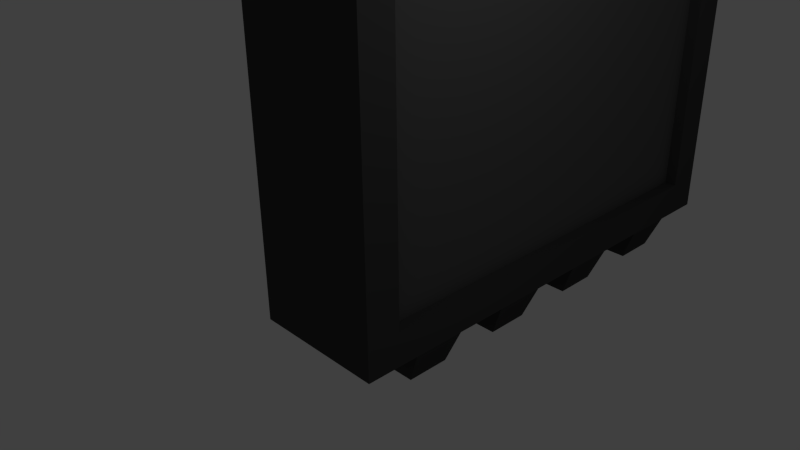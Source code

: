 # Source: Door.blend  (saved by Blender 2.70.0; exported with 4.5.12 LTS)
import bpy
from mathutils import Matrix  # noqa: F401  (used for matrix-valued properties, if any)

bpy.ops.wm.read_factory_settings(use_empty=True)
scene = bpy.context.scene
scene.name = 'Scene'

# ---- collections
col_collection_1 = bpy.data.collections.new('Collection 1'); scene.collection.children.link(col_collection_1)

# ---- materials (node trees are filled in below, after node groups)
mat_material = bpy.data.materials.new('Material')
mat_material.alpha_threshold = 0.0
mat_material.use_transparent_shadow = False
mat_material.roughness = 0.5
mat_material.line_color = (0.0, 0.0, 0.0, 1.0)
mat_door = bpy.data.materials.new('Door')
mat_door.alpha_threshold = 0.0
mat_door.use_transparent_shadow = False
mat_door.diffuse_color = (0.05497, 0.05497, 0.05497, 1.0)
mat_door.roughness = 0.5
mat_door.line_color = (0.0, 0.0, 0.0, 1.0)
mat_door_inner = bpy.data.materials.new('door_inner')
mat_door_inner.alpha_threshold = 0.0
mat_door_inner.use_transparent_shadow = False
mat_door_inner.diffuse_color = (0.09084, 0.09084, 0.09084, 1.0)
mat_door_inner.roughness = 0.5
mat_door_inner.line_color = (0.0, 0.0, 0.0, 1.0)

# ---- material node trees

# ---- world
world_world = bpy.data.worlds.new('World'); scene.world = world_world
world_world.color = (0.05088, 0.05088, 0.05088)
world_world.use_sun_shadow = False
world_world.sun_shadow_jitter_overblur = 0.0
world_world.cycles.sampling_method = 'MANUAL'
world_world.cycles.sample_map_resolution = 256

# ---- cameras
cam_camera = bpy.data.cameras.new('Camera')
cam_camera.clip_end = 100.0
cam_camera.lens = 35.0
cam_camera.sensor_width = 32.0
cam_camera.sensor_height = 18.0
cam_camera.ortho_scale = 7.314
cam_camera.dof.focus_distance = 0.0
cam_camera.dof.aperture_fstop = 128.0

# ---- lights
light_lamp = bpy.data.lights.new('Lamp', 'POINT')
light_lamp.transmission_factor = 0.0
light_lamp.cutoff_distance = 30.0
light_lamp.energy = 100.0
light_lamp.shadow_buffer_clip_start = 1.001
light_lamp.shadow_soft_size = 0.1
light_lamp.shadow_maximum_resolution = 0.006
light_lamp.use_absolute_resolution = True
light_lamp.cycles.use_multiple_importance_sampling = False

# ---- meshes
me_cube = bpy.data.meshes.new('Cube')
me_cube.from_pydata([(1.0, 6.198, -1.0), (1.0, -1.0, -1.0), (-1.0, -1.0, -1.0), (-1.0, 6.198, -1.0), (1.0, 6.198, 8.476), (1.0, -1.0, 8.476), (-1.0, -1.0, 8.476), (-1.0, 6.198, 8.476), (1.0, 5.399, -1.0), (1.0, 4.599, -1.0), (1.0, 3.799, -1.0), (1.0, 2.999, -1.0), (1.0, 2.199, -1.0), (1.0, 1.399, -1.0), (1.0, 0.5996, -1.0), (1.0, -0.2002, -1.0), (-1.0, -0.2002, -1.0), (-1.0, 0.5996, -1.0), (-1.0, 1.399, -1.0), (-1.0, 2.199, -1.0), (-1.0, 2.999, -1.0), (-1.0, 3.799, -1.0), (-1.0, 4.599, -1.0), (-1.0, 5.399, -1.0), (1.0, 5.399, 8.476), (1.0, 4.599, 8.476), (1.0, 3.799, 8.476), (1.0, 2.999, 8.476), (1.0, 2.199, 8.476), (1.0, 1.399, 8.476), (1.0, 0.5996, 8.476), (1.0, -0.2002, 8.476), (-1.0, -0.2002, 8.476), (-1.0, 0.5996, 8.476), (-1.0, 1.399, 8.476), (-1.0, 2.199, 8.476), (-1.0, 2.999, 8.476), (-1.0, 3.799, 8.476), (-1.0, 4.599, 8.476), (-1.0, 5.399, 8.476), (0.7987, 3.718, -1.5), (0.7987, 3.08, -1.5), (0.7987, 0.5191, -1.5), (0.7987, -0.1197, -1.5), (-0.7987, -0.1197, -1.5), (-0.7987, 0.5191, -1.5), (-0.7987, 3.08, -1.5), (-0.7987, 3.718, -1.5), (0.7987, 5.318, -1.5), (0.7987, 4.679, -1.5), (0.7987, 2.119, -1.5), (0.7987, 1.48, -1.5), (-0.7987, 1.48, -1.5), (-0.7987, 2.119, -1.5), (-0.7987, 4.679, -1.5), (-0.7987, 5.318, -1.5), (1.0, -0.2002, -0.4941), (1.0, -0.4941, -0.4941), (1.0, 5.692, -0.4941), (1.0, 5.692, 7.971), (1.0, -0.4941, 7.971), (-1.0, 5.399, -0.4941), (-1.0, 5.692, -0.4941), (-1.0, -0.4941, -0.4941), (-1.0, -0.4941, 7.971), (-1.0, 5.692, 7.971), (1.0, -0.2002, 7.971), (-1.0, 5.399, 7.971), (1.0, 5.399, -0.4941), (1.0, 4.599, -0.4941), (1.0, 3.799, -0.4941), (1.0, 2.999, -0.4941), (1.0, 2.199, -0.4941), (1.0, 1.399, -0.4941), (1.0, 0.5996, -0.4941), (-1.0, -0.2002, -0.4941), (-1.0, 0.5996, -0.4941), (-1.0, 1.399, -0.4941), (-1.0, 2.199, -0.4941), (-1.0, 2.999, -0.4941), (-1.0, 3.799, -0.4941), (-1.0, 4.599, -0.4941), (1.0, 5.399, 7.971), (1.0, 4.599, 7.971), (1.0, 3.799, 7.971), (1.0, 2.999, 7.971), (1.0, 2.199, 7.971), (1.0, 1.399, 7.971), (1.0, 0.5996, 7.971), (-1.0, -0.2002, 7.971), (-1.0, 0.5996, 7.971), (-1.0, 1.399, 7.971), (-1.0, 2.199, 7.971), (-1.0, 2.999, 7.971), (-1.0, 3.799, 7.971), (-1.0, 4.599, 7.971), (0.8233, -0.2002, -0.4941), (0.8233, -0.4941, -0.4941), (0.8233, 5.692, -0.4941), (0.8233, 5.692, 7.971), (0.8233, -0.4941, 7.971), (-0.8233, 5.399, -0.4941), (-0.8233, 5.692, -0.4941), (-0.8233, -0.4941, -0.4941), (-0.8233, -0.4941, 7.971), (-0.8233, 5.692, 7.971), (0.8233, -0.2002, 7.971), (-0.8233, 5.399, 7.971), (0.8233, 5.399, -0.4941), (0.8233, 4.599, -0.4941), (0.8233, 3.799, -0.4941), (0.8233, 2.999, -0.4941), (0.8233, 2.199, -0.4941), (0.8233, 1.399, -0.4941), (0.8233, 0.5996, -0.4941), (-0.8233, -0.2002, -0.4941), (-0.8233, 0.5996, -0.4941), (-0.8233, 1.399, -0.4941), (-0.8233, 2.199, -0.4941), (-0.8233, 2.999, -0.4941), (-0.8233, 3.799, -0.4941), (-0.8233, 4.599, -0.4941), (0.8233, 5.399, 7.971), (0.8233, 4.599, 7.971), (0.8233, 3.799, 7.971), (0.8233, 2.999, 7.971), (0.8233, 2.199, 7.971), (0.8233, 1.399, 7.971), (0.8233, 0.5996, 7.971), (-0.8233, -0.2002, 7.971), (-0.8233, 0.5996, 7.971), (-0.8233, 1.399, 7.971), (-0.8233, 2.199, 7.971), (-0.8233, 2.999, 7.971), (-0.8233, 3.799, 7.971), (-0.8233, 4.599, 7.971)], [], [(15, 1, 2, 16), (31, 32, 6, 5), (72, 71, 111, 112), (1, 5, 6, 2), (65, 62, 102, 105), (4, 0, 3, 7), (81, 80, 120, 121), (95, 67, 107, 135), (64, 89, 129, 104), (56, 74, 114, 96), (82, 83, 123, 122), (68, 58, 98, 108), (77, 76, 116, 117), (58, 59, 99, 98), (91, 92, 132, 131), (85, 86, 126, 125), (71, 70, 110, 111), (80, 79, 119, 120), (63, 64, 104, 103), (94, 95, 135, 134), (74, 73, 113, 114), (88, 66, 106, 128), (4, 7, 39, 24), (24, 39, 38, 25), (25, 38, 37, 26), (26, 37, 36, 27), (27, 36, 35, 28), (28, 35, 34, 29), (29, 34, 33, 30), (30, 33, 32, 31), (0, 8, 23, 3), (19, 12, 50, 53), (9, 10, 21, 22), (17, 14, 42, 45), (11, 12, 19, 20), (13, 18, 52, 51), (13, 14, 17, 18), (15, 16, 44, 43), (40, 41, 46, 47), (42, 43, 44, 45), (11, 20, 46, 41), (21, 10, 40, 47), (20, 21, 47, 46), (16, 17, 45, 44), (14, 15, 43, 42), (10, 11, 41, 40), (48, 49, 54, 55), (50, 51, 52, 53), (9, 22, 54, 49), (23, 8, 48, 55), (22, 23, 55, 54), (18, 19, 53, 52), (12, 13, 51, 50), (8, 9, 49, 48), (56, 57, 1, 15), (59, 58, 0, 4), (57, 60, 5, 1), (61, 62, 3, 23), (64, 63, 2, 6), (62, 65, 7, 3), (60, 66, 31, 5), (65, 67, 39, 7), (58, 68, 8, 0), (68, 69, 9, 8), (69, 70, 10, 9), (70, 71, 11, 10), (71, 72, 12, 11), (72, 73, 13, 12), (73, 74, 14, 13), (74, 56, 15, 14), (63, 75, 16, 2), (75, 76, 17, 16), (76, 77, 18, 17), (77, 78, 19, 18), (78, 79, 20, 19), (79, 80, 21, 20), (80, 81, 22, 21), (81, 61, 23, 22), (82, 59, 4, 24), (83, 82, 24, 25), (84, 83, 25, 26), (85, 84, 26, 27), (86, 85, 27, 28), (87, 86, 28, 29), (88, 87, 29, 30), (66, 88, 30, 31), (89, 64, 6, 32), (90, 89, 32, 33), (91, 90, 33, 34), (92, 91, 34, 35), (93, 92, 35, 36), (94, 93, 36, 37), (95, 94, 37, 38), (67, 95, 38, 39), (96, 106, 100, 97), (101, 107, 105, 102), (103, 104, 129, 115), (115, 129, 130, 116), (116, 130, 131, 117), (117, 131, 132, 118), (118, 132, 133, 119), (119, 133, 134, 120), (120, 134, 135, 121), (121, 135, 107, 101), (98, 99, 122, 108), (108, 122, 123, 109), (109, 123, 124, 110), (110, 124, 125, 111), (111, 125, 126, 112), (112, 126, 127, 113), (113, 127, 128, 114), (114, 128, 106, 96), (86, 87, 127, 126), (92, 93, 133, 132), (60, 57, 97, 100), (78, 77, 117, 118), (69, 68, 108, 109), (83, 84, 124, 123), (89, 90, 130, 129), (75, 63, 103, 115), (66, 60, 100, 106), (61, 81, 121, 101), (73, 72, 112, 113), (87, 88, 128, 127), (93, 94, 134, 133), (79, 78, 118, 119), (62, 61, 101, 102), (70, 69, 109, 110), (84, 85, 125, 124), (90, 91, 131, 130), (57, 56, 96, 97), (76, 75, 115, 116), (59, 82, 122, 99), (67, 65, 105, 107)])
me_cube.polygons.foreach_set('material_index', [1, 1, 1, 1, 1, 1, 1, 1, 1, 1, 1, 1, 1, 1, 1, 1, 1, 1, 1, 1, 1, 1, 1, 1, 1, 1, 1, 1, 1, 1, 1, 1, 1, 1, 1, 1, 1, 1, 1, 1, 1, 1, 1, 1, 1, 1, 1, 1, 1, 1, 1, 1, 1, 1, 1, 1, 1, 1, 1, 1, 1, 1, 1, 1, 1, 1, 1, 1, 1, 1, 1, 1, 1, 1, 1, 1, 1, 1, 1, 1, 1, 1, 1, 1, 1, 1, 1, 1, 1, 1, 1, 1, 1, 1, 2, 2, 2, 2, 2, 2, 2, 2, 2, 2, 2, 2, 2, 2, 2, 2, 2, 2, 1, 1, 1, 1, 1, 1, 1, 1, 1, 1, 1, 1, 1, 1, 1, 1, 1, 1, 1, 1, 1, 1])
_uv = me_cube.uv_layers.new(name='UVMap')
_uv.uv.foreach_set('vector', [0.316, 0.6943, 0.316, 0.6551, 0.4139, 0.6551, 0.4139, 0.6943, 2.917e-09, 0.9683, 0.09789, 0.9683, 0.09789, 1.007, 8.752e-09, 1.007, 0.9471, 0.1318, 0.9471, 0.171, 0.9384, 0.171, 0.9384, 0.1318, 1.0, 0.4882, 1.0, 0.9501, 0.9021, 0.9501, 0.9021, 0.4882, 0.4617, 0.7649, 0.4617, 0.3523, 0.4703, 0.3523, 0.4703, 0.7649, 0.8406, 0.4619, 0.8406, 0.0, 0.9384, 1.167e-08, 0.9384, 0.4619, 0.453, 0.6995, 0.453, 0.7387, 0.4444, 0.7387, 0.4444, 0.6995, 0.4444, 0.8953, 0.4444, 0.9344, 0.4357, 0.9344, 0.4357, 0.8953, 0.4444, 0.646, 0.4444, 0.6604, 0.4357, 0.6604, 0.4357, 0.646, 0.9471, 0.01439, 0.9471, 0.05353, 0.9384, 0.05353, 0.9384, 0.01439, 0.4139, 0.9344, 0.4139, 0.8953, 0.4225, 0.8953, 0.4225, 0.9344, 0.9471, 0.2884, 0.9471, 0.3028, 0.9384, 0.3028, 0.9384, 0.2884, 0.453, 0.8561, 0.453, 0.8953, 0.4444, 0.8953, 0.4444, 0.8561, 0.4796, 0.3523, 0.4796, 0.7649, 0.4709, 0.7649, 0.4709, 0.3523, 0.4444, 0.7387, 0.4444, 0.7778, 0.4357, 0.7778, 0.4357, 0.7387, 0.4139, 0.817, 0.4139, 0.7778, 0.4225, 0.7778, 0.4225, 0.817, 0.9471, 0.171, 0.9471, 0.2101, 0.9384, 0.2101, 0.9384, 0.171, 0.453, 0.7387, 0.453, 0.7778, 0.4444, 0.7778, 0.4444, 0.7387, 0.4617, 0.3523, 0.4617, 0.7649, 0.453, 0.7649, 0.453, 0.3523, 0.4444, 0.8561, 0.4444, 0.8953, 0.4357, 0.8953, 0.4357, 0.8561, 0.9471, 0.05353, 0.9471, 0.09268, 0.9384, 0.09268, 0.9384, 0.05353, 0.4139, 0.6995, 0.4139, 0.6604, 0.4225, 0.6604, 0.4225, 0.6995, 8.752e-09, 0.6551, 0.09789, 0.6551, 0.09789, 0.6943, 5.835e-09, 0.6943, 5.835e-09, 0.6943, 0.09789, 0.6943, 0.09789, 0.7334, 0.0, 0.7334, 0.0, 0.7334, 0.09789, 0.7334, 0.09789, 0.7726, 8.752e-09, 0.7726, 8.752e-09, 0.7726, 0.09789, 0.7726, 0.09789, 0.8117, 5.835e-09, 0.8117, 5.835e-09, 0.8117, 0.09789, 0.8117, 0.09789, 0.8509, 2.917e-09, 0.8509, 2.917e-09, 0.8509, 0.09789, 0.8509, 0.09789, 0.89, 5.835e-09, 0.89, 5.835e-09, 0.89, 0.09789, 0.89, 0.09789, 0.9292, 5.835e-09, 0.9292, 5.835e-09, 0.9292, 0.09789, 0.9292, 0.09789, 0.9683, 2.917e-09, 0.9683, 0.1958, 0.6551, 0.1958, 0.6943, 0.09789, 0.6943, 0.09789, 0.6551, 0.09789, 0.7922, 0.09789, 0.6943, 0.1226, 0.7041, 0.1226, 0.7823, 0.4139, 0.4502, 0.453, 0.4502, 0.453, 0.5481, 0.4139, 0.5481, 0.3891, 0.6943, 0.3891, 0.7922, 0.3644, 0.7823, 0.3644, 0.7041, 0.4139, 0.3523, 0.453, 0.3523, 0.453, 0.4502, 0.4139, 0.4502, 0.1958, 0.6943, 0.1958, 0.7922, 0.1711, 0.7823, 0.1711, 0.7041, 0.4139, 0.5481, 0.453, 0.5481, 0.453, 0.646, 0.4139, 0.646, 0.316, 0.7333, 0.316, 0.8312, 0.2913, 0.8214, 0.2913, 0.7432, 0.2847, 0.6551, 0.316, 0.6551, 0.316, 0.7333, 0.2847, 0.7333, 0.2427, 0.6864, 0.274, 0.6864, 0.274, 0.7646, 0.2427, 0.7646, 0.2674, 0.7646, 0.2674, 0.8625, 0.2427, 0.8526, 0.2427, 0.7744, 0.3407, 0.6943, 0.3407, 0.7922, 0.316, 0.7823, 0.316, 0.7041, 0.0249, 0.1957, 0.0249, 0.2349, 0.0, 0.2309, 0.0, 0.1997, 0.0249, 0.03915, 0.0249, 0.07829, 5.835e-09, 0.07435, 5.835e-09, 0.04309, 0.7623, 0.4633, 0.8014, 0.4633, 0.7975, 0.4882, 0.7662, 0.4882, 0.6057, 0.4633, 0.6448, 0.4633, 0.6409, 0.4882, 0.6096, 0.4882, 0.274, 0.6551, 0.274, 0.6864, 0.1958, 0.6864, 0.1958, 0.6551, 0.1958, 0.6864, 0.227, 0.6864, 0.227, 0.7646, 0.1958, 0.7646, 0.1226, 0.7922, 0.1226, 0.6943, 0.1473, 0.7041, 0.1473, 0.7823, 0.4139, 0.6943, 0.4139, 0.7922, 0.3891, 0.7823, 0.3891, 0.7041, 0.0249, 0.274, 0.0249, 0.3132, 0.0, 0.3092, 0.0, 0.278, 0.0249, 0.1174, 0.0249, 0.1566, 0.0, 0.1526, 5.835e-09, 0.1214, 0.684, 0.4633, 0.7231, 0.4633, 0.7192, 0.4882, 0.6879, 0.4882, 0.5274, 0.4633, 0.5665, 0.4633, 0.5626, 0.4882, 0.5313, 0.4882, 0.8014, 0.4386, 0.8158, 0.4386, 0.8406, 0.4633, 0.8014, 0.4633, 0.513, 0.02473, 0.513, 0.4386, 0.4882, 0.4633, 0.4882, 0.0, 0.8158, 0.4386, 0.8158, 0.02473, 0.8406, 0.0, 0.8406, 0.4633, 0.04963, 0.3132, 0.04963, 0.3276, 0.0249, 0.3523, 0.0249, 0.3132, 0.4635, 0.02476, 0.04963, 0.02476, 0.0249, 0.0, 0.4882, 5.835e-09, 0.04963, 0.3276, 0.4635, 0.3276, 0.4882, 0.3523, 0.0249, 0.3523, 0.8158, 0.02473, 0.8014, 0.02473, 0.8014, 0.0, 0.8406, 0.0, 0.4635, 0.3276, 0.4635, 0.3132, 0.4882, 0.3132, 0.4882, 0.3523, 0.513, 0.4386, 0.5274, 0.4386, 0.5274, 0.4633, 0.4882, 0.4633, 0.5274, 0.4386, 0.5665, 0.4386, 0.5665, 0.4633, 0.5274, 0.4633, 0.5665, 0.4386, 0.6057, 0.4386, 0.6057, 0.4633, 0.5665, 0.4633, 0.6057, 0.4386, 0.6448, 0.4386, 0.6448, 0.4633, 0.6057, 0.4633, 0.6448, 0.4386, 0.684, 0.4386, 0.684, 0.4633, 0.6448, 0.4633, 0.684, 0.4386, 0.7231, 0.4386, 0.7231, 0.4633, 0.684, 0.4633, 0.7231, 0.4386, 0.7623, 0.4386, 0.7623, 0.4633, 0.7231, 0.4633, 0.7623, 0.4386, 0.8014, 0.4386, 0.8014, 0.4633, 0.7623, 0.4633, 0.04963, 0.02476, 0.04963, 0.03915, 0.0249, 0.03915, 0.0249, 0.0, 0.04963, 0.03915, 0.04963, 0.07829, 0.0249, 0.07829, 0.0249, 0.03915, 0.04963, 0.07829, 0.04963, 0.1174, 0.0249, 0.1174, 0.0249, 0.07829, 0.04963, 0.1174, 0.04963, 0.1566, 0.0249, 0.1566, 0.0249, 0.1174, 0.04963, 0.1566, 0.04963, 0.1957, 0.0249, 0.1957, 0.0249, 0.1566, 0.04963, 0.1957, 0.04963, 0.2349, 0.0249, 0.2349, 0.0249, 0.1957, 0.04963, 0.2349, 0.04963, 0.274, 0.0249, 0.274, 0.0249, 0.2349, 0.04963, 0.274, 0.04963, 0.3132, 0.0249, 0.3132, 0.0249, 0.274, 0.5274, 0.02473, 0.513, 0.02473, 0.4882, 0.0, 0.5274, 0.0, 0.5665, 0.02473, 0.5274, 0.02473, 0.5274, 0.0, 0.5665, 0.0, 0.6057, 0.02473, 0.5665, 0.02473, 0.5665, 0.0, 0.6057, 0.0, 0.6448, 0.02473, 0.6057, 0.02473, 0.6057, 0.0, 0.6448, 0.0, 0.684, 0.02473, 0.6448, 0.02473, 0.6448, 0.0, 0.684, 0.0, 0.7231, 0.02473, 0.684, 0.02473, 0.684, 0.0, 0.7231, 0.0, 0.7623, 0.02473, 0.7231, 0.02473, 0.7231, 0.0, 0.7623, 0.0, 0.8014, 0.02473, 0.7623, 0.02473, 0.7623, 0.0, 0.8014, 0.0, 0.4635, 0.03915, 0.4635, 0.02476, 0.4882, 5.835e-09, 0.4882, 0.03915, 0.4635, 0.07829, 0.4635, 0.03915, 0.4882, 0.03915, 0.4882, 0.07829, 0.4635, 0.1174, 0.4635, 0.07829, 0.4882, 0.07829, 0.4882, 0.1174, 0.4635, 0.1566, 0.4635, 0.1174, 0.4882, 0.1174, 0.4882, 0.1566, 0.4635, 0.1957, 0.4635, 0.1566, 0.4882, 0.1566, 0.4882, 0.1957, 0.4635, 0.2349, 0.4635, 0.1957, 0.4882, 0.1957, 0.4882, 0.2349, 0.4635, 0.274, 0.4635, 0.2349, 0.4882, 0.2349, 0.4882, 0.274, 0.4635, 0.3132, 0.4635, 0.274, 0.4882, 0.274, 0.4882, 0.3132, 0.4139, 0.3667, 0.0, 0.3667, 0.0, 0.3523, 0.4139, 0.3523, 0.4882, 0.7767, 0.9021, 0.7767, 0.9021, 0.791, 0.4882, 0.791, 0.4882, 0.4882, 0.9021, 0.4882, 0.9021, 0.5026, 0.4882, 0.5026, 0.4882, 0.5026, 0.9021, 0.5026, 0.9021, 0.5418, 0.4882, 0.5418, 0.4882, 0.5418, 0.9021, 0.5418, 0.9021, 0.5809, 0.4882, 0.5809, 0.4882, 0.5809, 0.9021, 0.5809, 0.9021, 0.6201, 0.4882, 0.6201, 0.4882, 0.6201, 0.9021, 0.6201, 0.9021, 0.6592, 0.4882, 0.6592, 0.4882, 0.6592, 0.9021, 0.6592, 0.9021, 0.6984, 0.4882, 0.6984, 0.4882, 0.6984, 0.9021, 0.6984, 0.9021, 0.7375, 0.4882, 0.7375, 0.4882, 0.7375, 0.9021, 0.7375, 0.9021, 0.7767, 0.4882, 0.7767, 0.4139, 0.6551, 1.4e-07, 0.6551, 1.167e-07, 0.6407, 0.4139, 0.6407, 0.4139, 0.6407, 1.167e-07, 0.6407, 1.167e-07, 0.6016, 0.4139, 0.6016, 0.4139, 0.6016, 1.167e-07, 0.6016, 9.336e-08, 0.5624, 0.4139, 0.5624, 0.4139, 0.5624, 9.336e-08, 0.5624, 4.668e-08, 0.5233, 0.4139, 0.5233, 0.4139, 0.5233, 4.668e-08, 0.5233, 4.668e-08, 0.4842, 0.4139, 0.4842, 0.4139, 0.4842, 4.668e-08, 0.4842, 2.334e-08, 0.445, 0.4139, 0.445, 0.4139, 0.445, 2.334e-08, 0.445, 0.0, 0.4059, 0.4139, 0.4059, 0.4139, 0.4059, 0.0, 0.4059, 0.0, 0.3667, 0.4139, 0.3667, 0.4139, 0.7778, 0.4139, 0.7387, 0.4225, 0.7387, 0.4225, 0.7778, 0.4444, 0.7778, 0.4444, 0.817, 0.4357, 0.817, 0.4357, 0.7778, 0.4796, 0.7649, 0.4796, 0.3523, 0.4882, 0.3523, 0.4882, 0.7649, 0.453, 0.817, 0.453, 0.8561, 0.4444, 0.8561, 0.4444, 0.817, 0.9471, 0.2493, 0.9471, 0.2884, 0.9384, 0.2884, 0.9384, 0.2493, 0.4139, 0.8953, 0.4139, 0.8561, 0.4225, 0.8561, 0.4225, 0.8953, 0.4444, 0.6604, 0.4444, 0.6995, 0.4357, 0.6995, 0.4357, 0.6604, 0.453, 0.9344, 0.453, 0.9488, 0.4444, 0.9488, 0.4444, 0.9344, 0.4139, 0.6604, 0.4139, 0.646, 0.4225, 0.646, 0.4225, 0.6604, 0.453, 0.6604, 0.453, 0.6995, 0.4444, 0.6995, 0.4444, 0.6604, 0.9471, 0.09268, 0.9471, 0.1318, 0.9384, 0.1318, 0.9384, 0.09268, 0.4139, 0.7387, 0.4139, 0.6995, 0.4225, 0.6995, 0.4225, 0.7387, 0.4444, 0.817, 0.4444, 0.8561, 0.4357, 0.8561, 0.4357, 0.817, 0.453, 0.7778, 0.453, 0.817, 0.4444, 0.817, 0.4444, 0.7778, 0.453, 0.646, 0.453, 0.6604, 0.4444, 0.6604, 0.4444, 0.646, 0.9471, 0.2101, 0.9471, 0.2493, 0.9384, 0.2493, 0.9384, 0.2101, 0.4139, 0.8561, 0.4139, 0.817, 0.4225, 0.817, 0.4225, 0.8561, 0.4444, 0.6995, 0.4444, 0.7387, 0.4357, 0.7387, 0.4357, 0.6995, 0.9471, 0.0, 0.9471, 0.01439, 0.9384, 0.01439, 0.9384, 1.459e-09, 0.453, 0.8953, 0.453, 0.9344, 0.4444, 0.9344, 0.4444, 0.8953, 0.4139, 0.9488, 0.4139, 0.9344, 0.4225, 0.9344, 0.4225, 0.9488, 0.4444, 0.9344, 0.4444, 0.9488, 0.4357, 0.9488, 0.4357, 0.9344])
me_cube.materials.append(mat_material)
me_cube.materials.append(mat_door)
me_cube.materials.append(mat_door_inner)
me_cube.use_remesh_preserve_volume = False
me_cube.use_remesh_preserve_attributes = False
me_cube.use_mirror_vertex_groups = False
me_cube.update()

# ---- objects
ob_cube = bpy.data.objects.new('Cube', me_cube)
ob_lamp = bpy.data.objects.new('Lamp', light_lamp)
ob_camera = bpy.data.objects.new('Camera', cam_camera)

# ---- transforms, parenting, visibility, modifiers, constraints
ob_cube.location = (0.0, 0.0, 0.0)
ob_cube.lock_rotations_4d = False
ob_cube.empty_display_type = 'ARROWS'
ob_cube.lineart.crease_threshold = 0.0
ob_lamp.location = (4.076, 1.005, 5.904)
ob_lamp.rotation_euler = (0.6503, 0.05522, 1.866)
ob_lamp.lock_rotations_4d = False
ob_lamp.empty_display_type = 'ARROWS'
ob_lamp.color = (0.0, 0.0, 0.0, 0.0)
ob_lamp.lineart.crease_threshold = 0.0
ob_camera.location = (7.481, -6.508, 5.344)
ob_camera.rotation_euler = (1.109, 0.01082, 0.8149)
ob_camera.lock_rotations_4d = False
ob_camera.empty_display_type = 'ARROWS'
ob_camera.color = (0.0, 0.0, 0.0, 0.0)
ob_camera.display_type = 'WIRE'
ob_camera.lineart.crease_threshold = 0.0

# ---- collection membership
col_collection_1.objects.link(ob_cube)
col_collection_1.objects.link(ob_lamp)
col_collection_1.objects.link(ob_camera)

# ---- scene / render settings (as saved in the file)
scene.camera = ob_camera
scene.frame_start = 1; scene.frame_end = 250; scene.frame_set(1)
scene.render.engine = 'BLENDER_EEVEE_NEXT'
scene.render.resolution_percentage = 50
scene.render.dither_intensity = 0.0
scene.cycles.use_denoising = False
scene.cycles.samples = 10
scene.cycles.sampling_pattern = 'TABULATED_SOBOL'
scene.cycles.light_sampling_threshold = 0.0
scene.cycles.use_adaptive_sampling = False
scene.cycles.use_light_tree = False
scene.cycles.blur_glossy = 0.0
scene.cycles.volume_bounces = 1
scene.cycles.pixel_filter_type = 'GAUSSIAN'
scene.cycles.sample_clamp_indirect = 0.0
scene.view_settings.view_transform = 'Standard'
bpy.context.view_layer.update()
